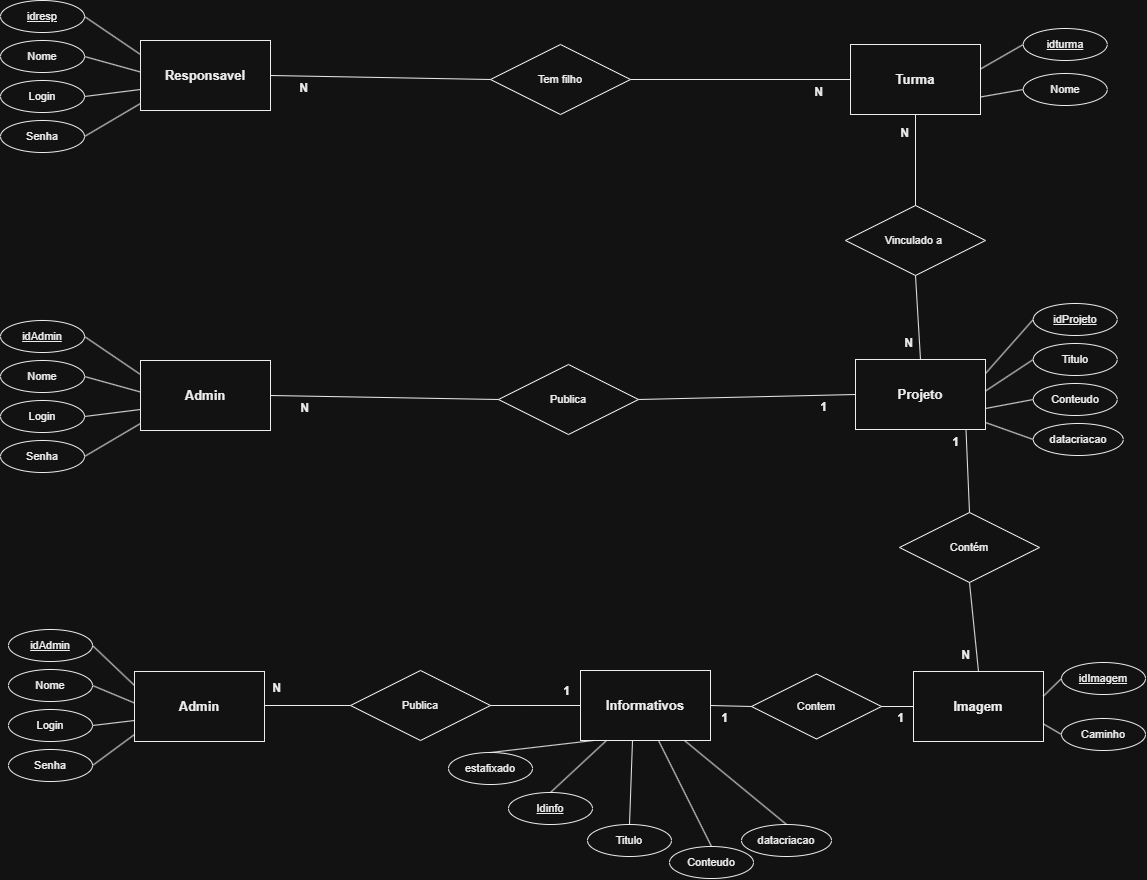

The diagram above was exported from draw.io. Its source (the exported page's mxGraphModel, read from the mxfile embedded in the PNG):
<mxGraphModel dx="1704" dy="925" grid="0" gridSize="10" guides="1" tooltips="1" connect="1" arrows="1" fold="1" page="1" pageScale="1" pageWidth="1200" pageHeight="1100" background="#ffffff" math="0" shadow="0">
  <root>
    <mxCell id="0" />
    <mxCell id="1" parent="0" />
    <mxCell id="cell_2" parent="1" style="rounded=0;whiteSpace=wrap;html=1;fillColor=#ffffff;strokeColor=#000000;fontColor=#000000;fontSize=13;fontStyle=1;" value="Responsavel" vertex="1">
      <mxGeometry height="70" width="130" x="180" y="110" as="geometry" />
    </mxCell>
    <mxCell id="cell_3" parent="1" style="rhombus;whiteSpace=wrap;html=1;fillColor=#ffffff;strokeColor=#000000;fontColor=#000000;fontSize=11;" value="Tem filho" vertex="1">
      <mxGeometry height="70" width="140" x="530" y="114" as="geometry" />
    </mxCell>
    <mxCell id="cell_4" parent="1" style="rounded=0;whiteSpace=wrap;html=1;fillColor=#ffffff;strokeColor=#000000;fontColor=#000000;fontSize=13;fontStyle=1;" value="Turma" vertex="1">
      <mxGeometry height="70" width="130" x="890" y="114" as="geometry" />
    </mxCell>
    <mxCell id="cell_5" parent="1" style="ellipse;whiteSpace=wrap;html=1;fillColor=#ffffff;strokeColor=#000000;fontColor=#000000;fontSize=11;" value="&lt;u&gt;idresp&lt;/u&gt;" vertex="1">
      <mxGeometry height="32" width="84" x="40" y="70" as="geometry" />
    </mxCell>
    <mxCell id="cell_6" parent="1" style="ellipse;whiteSpace=wrap;html=1;fillColor=#ffffff;strokeColor=#000000;fontColor=#000000;fontSize=11;" value="Nome" vertex="1">
      <mxGeometry height="32" width="84" x="40" y="110" as="geometry" />
    </mxCell>
    <mxCell id="cell_7" parent="1" style="ellipse;whiteSpace=wrap;html=1;fillColor=#ffffff;strokeColor=#000000;fontColor=#000000;fontSize=11;" value="Login" vertex="1">
      <mxGeometry height="32" width="84" x="40" y="150" as="geometry" />
    </mxCell>
    <mxCell id="cell_8" parent="1" style="ellipse;whiteSpace=wrap;html=1;fillColor=#ffffff;strokeColor=#000000;fontColor=#000000;fontSize=11;" value="Senha" vertex="1">
      <mxGeometry height="32" width="84" x="40" y="190" as="geometry" />
    </mxCell>
    <mxCell id="cell_9" edge="1" parent="1" source="cell_5" style="endArrow=none;html=1;rounded=0;strokeColor=#000000;exitX=1;exitY=0.5;exitDx=0;exitDy=0;entryX=0;entryY=0.2;entryDx=0;entryDy=0;" target="cell_2" value="">
      <mxGeometry relative="1" as="geometry" />
    </mxCell>
    <mxCell id="cell_10" edge="1" parent="1" source="cell_6" style="endArrow=none;html=1;rounded=0;strokeColor=#000000;exitX=1;exitY=0.5;exitDx=0;exitDy=0;entryX=0;entryY=0.45;entryDx=0;entryDy=0;" target="cell_2" value="">
      <mxGeometry relative="1" as="geometry" />
    </mxCell>
    <mxCell id="cell_11" edge="1" parent="1" source="cell_7" style="endArrow=none;html=1;rounded=0;strokeColor=#000000;exitX=1;exitY=0.5;exitDx=0;exitDy=0;entryX=0;entryY=0.7;entryDx=0;entryDy=0;" target="cell_2" value="">
      <mxGeometry relative="1" as="geometry" />
    </mxCell>
    <mxCell id="cell_12" edge="1" parent="1" source="cell_8" style="endArrow=none;html=1;rounded=0;strokeColor=#000000;exitX=1;exitY=0.5;exitDx=0;exitDy=0;entryX=0;entryY=0.9;entryDx=0;entryDy=0;" target="cell_2" value="">
      <mxGeometry relative="1" as="geometry" />
    </mxCell>
    <mxCell id="cell_13" edge="1" parent="1" source="cell_2" style="endArrow=none;html=1;rounded=0;strokeColor=#000000;exitX=1;exitY=0.5;exitDx=0;exitDy=0;entryX=0;entryY=0.5;entryDx=0;entryDy=0;" target="cell_3" value="">
      <mxGeometry relative="1" as="geometry" />
    </mxCell>
    <mxCell id="cell_14" connectable="0" parent="cell_13" style="edgeLabel;html=1;align=center;verticalAlign=middle;resizable=0;points=[];fontColor=#000000;fontSize=12;fontStyle=1;labelBackgroundColor=none;" value="N" vertex="1">
      <mxGeometry relative="1" x="-0.7" y="-12" as="geometry">
        <mxGeometry as="offset" />
      </mxGeometry>
    </mxCell>
    <mxCell id="cell_15" edge="1" parent="1" source="cell_3" style="endArrow=none;html=1;rounded=0;strokeColor=#000000;exitX=1;exitY=0.5;exitDx=0;exitDy=0;entryX=0;entryY=0.5;entryDx=0;entryDy=0;" target="cell_4" value="">
      <mxGeometry relative="1" as="geometry" />
    </mxCell>
    <mxCell id="cell_16" connectable="0" parent="cell_15" style="edgeLabel;html=1;align=center;verticalAlign=middle;resizable=0;points=[];fontColor=#000000;fontSize=12;fontStyle=1;labelBackgroundColor=none;" value="N" vertex="1">
      <mxGeometry relative="1" x="0.7" y="-12" as="geometry">
        <mxGeometry as="offset" />
      </mxGeometry>
    </mxCell>
    <mxCell id="cell_17" parent="1" style="ellipse;whiteSpace=wrap;html=1;fillColor=#ffffff;strokeColor=#000000;fontColor=#000000;fontSize=11;" value="&lt;u&gt;idturma&lt;/u&gt;" vertex="1">
      <mxGeometry height="32" width="84" x="1062.75" y="98" as="geometry" />
    </mxCell>
    <mxCell id="cell_18" parent="1" style="ellipse;whiteSpace=wrap;html=1;fillColor=#ffffff;strokeColor=#000000;fontColor=#000000;fontSize=11;" value="Nome" vertex="1">
      <mxGeometry height="32" width="84" x="1062.75" y="143" as="geometry" />
    </mxCell>
    <mxCell id="cell_19" edge="1" parent="1" source="cell_4" style="endArrow=none;html=1;rounded=0;strokeColor=#000000;exitX=1;exitY=0.35;exitDx=0;exitDy=0;entryX=0;entryY=0.5;entryDx=0;entryDy=0;" target="cell_17" value="">
      <mxGeometry relative="1" as="geometry" />
    </mxCell>
    <mxCell id="cell_20" edge="1" parent="1" source="cell_4" style="endArrow=none;html=1;rounded=0;strokeColor=#000000;exitX=1;exitY=0.75;exitDx=0;exitDy=0;entryX=0;entryY=0.5;entryDx=0;entryDy=0;" target="cell_18" value="">
      <mxGeometry relative="1" as="geometry" />
    </mxCell>
    <mxCell id="cell_21" parent="1" style="rounded=0;whiteSpace=wrap;html=1;fillColor=#ffffff;strokeColor=#000000;fontColor=#000000;fontSize=13;fontStyle=1;" value="Admin" vertex="1">
      <mxGeometry height="70" width="130" x="180" y="430" as="geometry" />
    </mxCell>
    <mxCell id="cell_22" parent="1" style="rhombus;whiteSpace=wrap;html=1;fillColor=#ffffff;strokeColor=#000000;fontColor=#000000;fontSize=11;" value="Publica" vertex="1">
      <mxGeometry height="70" width="140" x="538" y="434" as="geometry" />
    </mxCell>
    <mxCell id="cell_23" parent="1" style="rounded=0;whiteSpace=wrap;html=1;fillColor=#ffffff;strokeColor=#000000;fontColor=#000000;fontSize=13;fontStyle=1;" value="Projeto" vertex="1">
      <mxGeometry height="70" width="130" x="895" y="429" as="geometry" />
    </mxCell>
    <mxCell id="cell_24" parent="1" style="ellipse;whiteSpace=wrap;html=1;fillColor=#ffffff;strokeColor=#000000;fontColor=#000000;fontSize=11;" value="&lt;u&gt;idAdmin&lt;/u&gt;" vertex="1">
      <mxGeometry height="32" width="84" x="40" y="390" as="geometry" />
    </mxCell>
    <mxCell id="cell_25" parent="1" style="ellipse;whiteSpace=wrap;html=1;fillColor=#ffffff;strokeColor=#000000;fontColor=#000000;fontSize=11;" value="Nome" vertex="1">
      <mxGeometry height="32" width="84" x="40" y="430" as="geometry" />
    </mxCell>
    <mxCell id="cell_26" parent="1" style="ellipse;whiteSpace=wrap;html=1;fillColor=#ffffff;strokeColor=#000000;fontColor=#000000;fontSize=11;" value="Login" vertex="1">
      <mxGeometry height="32" width="84" x="40" y="470" as="geometry" />
    </mxCell>
    <mxCell id="cell_27" parent="1" style="ellipse;whiteSpace=wrap;html=1;fillColor=#ffffff;strokeColor=#000000;fontColor=#000000;fontSize=11;" value="Senha" vertex="1">
      <mxGeometry height="32" width="84" x="40" y="510" as="geometry" />
    </mxCell>
    <mxCell id="cell_28" edge="1" parent="1" source="cell_24" style="endArrow=none;html=1;rounded=0;strokeColor=#000000;exitX=1;exitY=0.5;exitDx=0;exitDy=0;entryX=0;entryY=0.2;entryDx=0;entryDy=0;" target="cell_21" value="">
      <mxGeometry relative="1" as="geometry" />
    </mxCell>
    <mxCell id="cell_29" edge="1" parent="1" source="cell_25" style="endArrow=none;html=1;rounded=0;strokeColor=#000000;exitX=1;exitY=0.5;exitDx=0;exitDy=0;entryX=0;entryY=0.45;entryDx=0;entryDy=0;" target="cell_21" value="">
      <mxGeometry relative="1" as="geometry" />
    </mxCell>
    <mxCell id="cell_30" edge="1" parent="1" source="cell_26" style="endArrow=none;html=1;rounded=0;strokeColor=#000000;exitX=1;exitY=0.5;exitDx=0;exitDy=0;entryX=0;entryY=0.7;entryDx=0;entryDy=0;" target="cell_21" value="">
      <mxGeometry relative="1" as="geometry" />
    </mxCell>
    <mxCell id="cell_31" edge="1" parent="1" source="cell_27" style="endArrow=none;html=1;rounded=0;strokeColor=#000000;exitX=1;exitY=0.5;exitDx=0;exitDy=0;entryX=0;entryY=0.9;entryDx=0;entryDy=0;" target="cell_21" value="">
      <mxGeometry relative="1" as="geometry" />
    </mxCell>
    <mxCell id="cell_32" edge="1" parent="1" source="cell_21" style="endArrow=none;html=1;rounded=0;strokeColor=#000000;exitX=1;exitY=0.5;exitDx=0;exitDy=0;entryX=0;entryY=0.5;entryDx=0;entryDy=0;" target="cell_22" value="">
      <mxGeometry relative="1" as="geometry" />
    </mxCell>
    <mxCell id="cell_33" connectable="0" parent="cell_32" style="edgeLabel;html=1;align=center;verticalAlign=middle;resizable=0;points=[];fontColor=#000000;fontSize=12;fontStyle=1;labelBackgroundColor=none;" value="N" vertex="1">
      <mxGeometry relative="1" x="-0.7" y="-12" as="geometry">
        <mxGeometry as="offset" />
      </mxGeometry>
    </mxCell>
    <mxCell id="cell_34" edge="1" parent="1" source="cell_22" style="endArrow=none;html=1;rounded=0;strokeColor=#000000;exitX=1;exitY=0.5;exitDx=0;exitDy=0;entryX=0;entryY=0.5;entryDx=0;entryDy=0;" target="cell_23" value="">
      <mxGeometry relative="1" as="geometry" />
    </mxCell>
    <mxCell id="cell_35" connectable="0" parent="cell_34" style="edgeLabel;html=1;align=center;verticalAlign=middle;resizable=0;points=[];fontColor=#000000;fontSize=12;fontStyle=1;labelBackgroundColor=none;" value="1" vertex="1">
      <mxGeometry relative="1" x="0.7" y="-12" as="geometry">
        <mxGeometry as="offset" />
      </mxGeometry>
    </mxCell>
    <mxCell id="cell_36" parent="1" style="rhombus;whiteSpace=wrap;html=1;fillColor=#ffffff;strokeColor=#000000;fontColor=#000000;fontSize=11;" value="Vinculado a&amp;nbsp;" vertex="1">
      <mxGeometry height="70" width="140" x="885" y="275" as="geometry" />
    </mxCell>
    <mxCell id="cell_37" edge="1" parent="1" source="cell_4" style="endArrow=none;html=1;rounded=0;strokeColor=#000000;exitX=0.5;exitY=1;exitDx=0;exitDy=0;entryX=0.5;entryY=0;entryDx=0;entryDy=0;" target="cell_36" value="">
      <mxGeometry relative="1" as="geometry" />
    </mxCell>
    <mxCell id="cell_38" connectable="0" parent="cell_37" style="edgeLabel;html=1;align=center;verticalAlign=middle;resizable=0;points=[];fontColor=#000000;fontSize=12;fontStyle=1;labelBackgroundColor=none;" value="N" vertex="1">
      <mxGeometry relative="1" x="-0.6" y="-12" as="geometry">
        <mxGeometry as="offset" />
      </mxGeometry>
    </mxCell>
    <mxCell id="cell_39" edge="1" parent="1" source="cell_36" style="endArrow=none;html=1;rounded=0;strokeColor=#000000;exitX=0.5;exitY=1;exitDx=0;exitDy=0;entryX=0.5;entryY=0;entryDx=0;entryDy=0;" target="cell_23" value="">
      <mxGeometry relative="1" as="geometry" />
    </mxCell>
    <mxCell id="cell_40" connectable="0" parent="cell_39" style="edgeLabel;html=1;align=center;verticalAlign=middle;resizable=0;points=[];fontColor=#000000;fontSize=12;fontStyle=1;labelBackgroundColor=none;" value="N" vertex="1">
      <mxGeometry relative="1" x="0.6" y="-12" as="geometry">
        <mxGeometry as="offset" />
      </mxGeometry>
    </mxCell>
    <mxCell id="cell_41" parent="1" style="ellipse;whiteSpace=wrap;html=1;fillColor=#ffffff;strokeColor=#000000;fontColor=#000000;fontSize=11;" value="&lt;u&gt;idProjeto&lt;/u&gt;" vertex="1">
      <mxGeometry height="32" width="84" x="1072.75" y="373" as="geometry" />
    </mxCell>
    <mxCell id="cell_42" parent="1" style="ellipse;whiteSpace=wrap;html=1;fillColor=#ffffff;strokeColor=#000000;fontColor=#000000;fontSize=11;" value="Titulo" vertex="1">
      <mxGeometry height="32" width="84" x="1072.75" y="413" as="geometry" />
    </mxCell>
    <mxCell id="cell_43" parent="1" style="ellipse;whiteSpace=wrap;html=1;fillColor=#ffffff;strokeColor=#000000;fontColor=#000000;fontSize=11;" value="Conteudo" vertex="1">
      <mxGeometry height="32" width="84" x="1072.75" y="453" as="geometry" />
    </mxCell>
    <mxCell id="cell_44" parent="1" style="ellipse;whiteSpace=wrap;html=1;fillColor=#ffffff;strokeColor=#000000;fontColor=#000000;fontSize=11;" value="datacriacao" vertex="1">
      <mxGeometry height="32" width="90" x="1072.75" y="493" as="geometry" />
    </mxCell>
    <mxCell id="cell_45" edge="1" parent="1" source="cell_23" style="endArrow=none;html=1;rounded=0;strokeColor=#000000;exitX=1;exitY=0.2;exitDx=0;exitDy=0;entryX=0;entryY=0.5;entryDx=0;entryDy=0;" target="cell_41" value="">
      <mxGeometry relative="1" as="geometry" />
    </mxCell>
    <mxCell id="cell_46" edge="1" parent="1" source="cell_23" style="endArrow=none;html=1;rounded=0;strokeColor=#000000;exitX=1;exitY=0.45;exitDx=0;exitDy=0;entryX=0;entryY=0.5;entryDx=0;entryDy=0;" target="cell_42" value="">
      <mxGeometry relative="1" as="geometry" />
    </mxCell>
    <mxCell id="cell_47" edge="1" parent="1" source="cell_23" style="endArrow=none;html=1;rounded=0;strokeColor=#000000;exitX=1;exitY=0.7;exitDx=0;exitDy=0;entryX=0;entryY=0.5;entryDx=0;entryDy=0;" target="cell_43" value="">
      <mxGeometry relative="1" as="geometry" />
    </mxCell>
    <mxCell id="cell_48" edge="1" parent="1" source="cell_23" style="endArrow=none;html=1;rounded=0;strokeColor=#000000;exitX=1;exitY=0.9;exitDx=0;exitDy=0;entryX=0;entryY=0.5;entryDx=0;entryDy=0;" target="cell_44" value="">
      <mxGeometry relative="1" as="geometry" />
    </mxCell>
    <mxCell id="cell_49" parent="1" style="rhombus;whiteSpace=wrap;html=1;fillColor=#ffffff;strokeColor=#000000;fontColor=#000000;fontSize=11;" value="Contém" vertex="1">
      <mxGeometry height="70" width="140" x="939" y="582" as="geometry" />
    </mxCell>
    <mxCell id="cell_50" parent="1" style="rounded=0;whiteSpace=wrap;html=1;fillColor=#ffffff;strokeColor=#000000;fontColor=#000000;fontSize=13;fontStyle=1;" value="Imagem" vertex="1">
      <mxGeometry height="70" width="130" x="953" y="741" as="geometry" />
    </mxCell>
    <mxCell id="cell_51" parent="1" style="ellipse;whiteSpace=wrap;html=1;fillColor=#ffffff;strokeColor=#000000;fontColor=#000000;fontSize=11;" value="&lt;u&gt;idImagem&lt;/u&gt;" vertex="1">
      <mxGeometry height="32" width="84" x="1101" y="732" as="geometry" />
    </mxCell>
    <mxCell id="cell_52" parent="1" style="ellipse;whiteSpace=wrap;html=1;fillColor=#ffffff;strokeColor=#000000;fontColor=#000000;fontSize=11;" value="Caminho" vertex="1">
      <mxGeometry height="32" width="84" x="1101" y="788" as="geometry" />
    </mxCell>
    <mxCell id="cell_53" edge="1" parent="1" source="cell_23" style="endArrow=none;html=1;rounded=0;strokeColor=#000000;exitX=0.85;exitY=1;exitDx=0;exitDy=0;entryX=0.5;entryY=0;entryDx=0;entryDy=0;" target="cell_49" value="">
      <mxGeometry relative="1" as="geometry">
        <Array as="points" />
      </mxGeometry>
    </mxCell>
    <mxCell id="cell_54" connectable="0" parent="cell_53" style="edgeLabel;html=1;align=center;verticalAlign=middle;resizable=0;points=[];fontColor=#000000;fontSize=12;fontStyle=1;labelBackgroundColor=none;" value="1" vertex="1">
      <mxGeometry relative="1" x="-0.7" y="-12" as="geometry">
        <mxGeometry as="offset" />
      </mxGeometry>
    </mxCell>
    <mxCell id="cell_55" edge="1" parent="1" source="cell_49" style="endArrow=none;html=1;rounded=0;strokeColor=#000000;exitX=0.5;exitY=1;exitDx=0;exitDy=0;entryX=0.5;entryY=0;entryDx=0;entryDy=0;" target="cell_50" value="">
      <mxGeometry relative="1" as="geometry" />
    </mxCell>
    <mxCell id="cell_56" connectable="0" parent="cell_55" style="edgeLabel;html=1;align=center;verticalAlign=middle;resizable=0;points=[];fontColor=#000000;fontSize=12;fontStyle=1;labelBackgroundColor=none;" value="N" vertex="1">
      <mxGeometry relative="1" x="0.6" y="-12" as="geometry">
        <mxGeometry as="offset" />
      </mxGeometry>
    </mxCell>
    <mxCell id="cell_57" edge="1" parent="1" source="cell_50" style="endArrow=none;html=1;rounded=0;strokeColor=#000000;exitX=1;exitY=0.35;exitDx=0;exitDy=0;entryX=0;entryY=0.5;entryDx=0;entryDy=0;" target="cell_51" value="">
      <mxGeometry relative="1" as="geometry" />
    </mxCell>
    <mxCell id="cell_58" edge="1" parent="1" source="cell_50" style="endArrow=none;html=1;rounded=0;strokeColor=#000000;exitX=1;exitY=0.75;exitDx=0;exitDy=0;entryX=0;entryY=0.5;entryDx=0;entryDy=0;" target="cell_52" value="">
      <mxGeometry relative="1" as="geometry" />
    </mxCell>
    <mxCell id="cell_59" parent="1" style="rhombus;whiteSpace=wrap;html=1;fillColor=#ffffff;strokeColor=#000000;fontColor=#000000;fontSize=11;" value="Publica" vertex="1">
      <mxGeometry height="70" width="140" x="390" y="740" as="geometry" />
    </mxCell>
    <mxCell id="cell_60" parent="1" style="rounded=0;whiteSpace=wrap;html=1;fillColor=#ffffff;strokeColor=#000000;fontColor=#000000;fontSize=13;fontStyle=1;" value="Informativos" vertex="1">
      <mxGeometry height="70" width="130" x="620" y="740" as="geometry" />
    </mxCell>
    <mxCell id="cell_61" edge="1" parent="1" style="endArrow=none;html=1;rounded=0;strokeColor=#000000;entryX=0;entryY=0.5;entryDx=0;entryDy=0;" target="cell_59" value="">
      <mxGeometry relative="1" x="-0.1798" as="geometry">
        <Array as="points" />
        <mxPoint x="241.75" y="775" as="sourcePoint" />
      </mxGeometry>
    </mxCell>
    <mxCell id="cell_62" connectable="0" parent="cell_61" style="edgeLabel;html=1;align=center;verticalAlign=middle;resizable=0;points=[];fontColor=#000000;fontSize=12;fontStyle=1;labelBackgroundColor=none;" value="N" vertex="1">
      <mxGeometry relative="1" x="-0.7979" y="-12" as="geometry">
        <mxGeometry x="59" y="-29" as="offset" />
      </mxGeometry>
    </mxCell>
    <mxCell id="cell_63" edge="1" parent="1" source="cell_59" style="endArrow=none;html=1;rounded=0;strokeColor=#000000;exitX=1;exitY=0.5;exitDx=0;exitDy=0;entryX=0;entryY=0.5;entryDx=0;entryDy=0;" target="cell_60" value="">
      <mxGeometry relative="1" as="geometry" />
    </mxCell>
    <mxCell id="cell_64" connectable="0" parent="cell_63" style="edgeLabel;html=1;align=center;verticalAlign=middle;resizable=0;points=[];fontColor=#000000;fontSize=12;fontStyle=1;labelBackgroundColor=none;" value="1" vertex="1">
      <mxGeometry relative="1" x="0.7" y="-12" as="geometry">
        <mxGeometry x="-2" y="-27" as="offset" />
      </mxGeometry>
    </mxCell>
    <mxCell id="cell_65" parent="1" style="rhombus;whiteSpace=wrap;html=1;fillColor=#ffffff;strokeColor=#000000;fontColor=#000000;fontSize=11;" value="Contem" vertex="1">
      <mxGeometry height="65" width="130" x="791" y="743.5" as="geometry" />
    </mxCell>
    <mxCell id="cell_66" edge="1" parent="1" source="cell_60" style="endArrow=none;html=1;rounded=0;strokeColor=#000000;entryX=0;entryY=0.5;entryDx=0;entryDy=0;exitX=1;exitY=0.5;exitDx=0;exitDy=0;" target="cell_65" value="">
      <mxGeometry relative="1" x="0.5337" as="geometry">
        <Array as="points" />
        <mxPoint x="754.14" y="773.53" as="sourcePoint" />
      </mxGeometry>
    </mxCell>
    <mxCell id="cell_67" connectable="0" parent="cell_66" style="edgeLabel;html=1;align=center;verticalAlign=middle;resizable=0;points=[];fontColor=#000000;fontSize=12;fontStyle=1;labelBackgroundColor=none;" value="1" vertex="1">
      <mxGeometry relative="1" x="0.2471" y="-12" as="geometry">
        <mxGeometry x="-12" as="offset" />
      </mxGeometry>
    </mxCell>
    <mxCell id="cell_68" edge="1" parent="1" source="cell_65" style="endArrow=none;html=1;rounded=0;strokeColor=#000000;exitX=1;exitY=0.5;exitDx=0;exitDy=0;entryX=0;entryY=0.5;entryDx=0;entryDy=0;" target="cell_50" value="">
      <mxGeometry relative="1" as="geometry">
        <Array as="points" />
      </mxGeometry>
    </mxCell>
    <mxCell id="cell_69" connectable="0" parent="cell_68" style="edgeLabel;html=1;align=center;verticalAlign=middle;resizable=0;points=[];fontColor=#000000;fontSize=12;fontStyle=1;labelBackgroundColor=none;" value="1" vertex="1">
      <mxGeometry relative="1" x="0.6" y="-12" as="geometry">
        <mxGeometry x="-8" y="-1" as="offset" />
      </mxGeometry>
    </mxCell>
    <mxCell id="cell_70" parent="1" style="ellipse;whiteSpace=wrap;html=1;fillColor=#ffffff;strokeColor=#000000;fontColor=#000000;fontSize=11;" value="&lt;u&gt;Idinfo&lt;/u&gt;" vertex="1">
      <mxGeometry height="32" width="84" x="548" y="862" as="geometry" />
    </mxCell>
    <mxCell id="cell_71" parent="1" style="ellipse;whiteSpace=wrap;html=1;fillColor=#ffffff;strokeColor=#000000;fontColor=#000000;fontSize=11;" value="Titulo" vertex="1">
      <mxGeometry height="32" width="84" x="627" y="894" as="geometry" />
    </mxCell>
    <mxCell id="cell_72" parent="1" style="ellipse;whiteSpace=wrap;html=1;fillColor=#ffffff;strokeColor=#000000;fontColor=#000000;fontSize=11;" value="Conteudo" vertex="1">
      <mxGeometry height="32" width="84" x="709" y="916" as="geometry" />
    </mxCell>
    <mxCell id="cell_73" parent="1" style="ellipse;whiteSpace=wrap;html=1;fillColor=#ffffff;strokeColor=#000000;fontColor=#000000;fontSize=11;" value="datacriacao" vertex="1">
      <mxGeometry height="32" width="90" x="781" y="894" as="geometry" />
    </mxCell>
    <mxCell id="cell_74" parent="1" style="ellipse;whiteSpace=wrap;html=1;fillColor=#ffffff;strokeColor=#000000;fontColor=#000000;fontSize=11;" value="estafixado" vertex="1">
      <mxGeometry height="32" width="84" x="488" y="822" as="geometry" />
    </mxCell>
    <mxCell id="cell_75" edge="1" parent="1" source="cell_60" style="endArrow=none;html=1;rounded=0;strokeColor=#000000;exitX=0.2;exitY=1;exitDx=0;exitDy=0;entryX=0.5;entryY=0;entryDx=0;entryDy=0;" target="cell_70" value="">
      <mxGeometry relative="1" as="geometry" />
    </mxCell>
    <mxCell id="cell_76" edge="1" parent="1" source="cell_60" style="endArrow=none;html=1;rounded=0;strokeColor=#000000;exitX=0.4;exitY=1;exitDx=0;exitDy=0;entryX=0.5;entryY=0;entryDx=0;entryDy=0;" target="cell_71" value="">
      <mxGeometry relative="1" as="geometry" />
    </mxCell>
    <mxCell id="cell_77" edge="1" parent="1" source="cell_60" style="endArrow=none;html=1;rounded=0;strokeColor=#000000;exitX=0.6;exitY=1;exitDx=0;exitDy=0;entryX=0.5;entryY=0;entryDx=0;entryDy=0;" target="cell_72" value="">
      <mxGeometry relative="1" as="geometry" />
    </mxCell>
    <mxCell id="cell_78" edge="1" parent="1" source="cell_60" style="endArrow=none;html=1;rounded=0;strokeColor=#000000;exitX=0.8;exitY=1;exitDx=0;exitDy=0;entryX=0.5;entryY=0;entryDx=0;entryDy=0;" target="cell_73" value="">
      <mxGeometry relative="1" as="geometry" />
    </mxCell>
    <mxCell id="cell_79" edge="1" parent="1" source="cell_60" style="endArrow=none;html=1;rounded=0;strokeColor=#000000;exitX=0.1;exitY=1;exitDx=0;exitDy=0;entryX=0.5;entryY=0;entryDx=0;entryDy=0;" target="cell_74" value="">
      <mxGeometry relative="1" as="geometry" />
    </mxCell>
    <mxCell id="Aka1nPLOYOq2PZpBaiP9-1" parent="1" style="rounded=0;whiteSpace=wrap;html=1;fillColor=#ffffff;strokeColor=#000000;fontColor=#000000;fontSize=13;fontStyle=1;" value="Admin" vertex="1">
      <mxGeometry height="70" width="130" x="174" y="741" as="geometry" />
    </mxCell>
    <mxCell id="Aka1nPLOYOq2PZpBaiP9-2" parent="1" style="ellipse;whiteSpace=wrap;html=1;fillColor=#ffffff;strokeColor=#000000;fontColor=#000000;fontSize=11;" value="&lt;u&gt;idAdmin&lt;/u&gt;" vertex="1">
      <mxGeometry height="32" width="84" x="48" y="699" as="geometry" />
    </mxCell>
    <mxCell id="Aka1nPLOYOq2PZpBaiP9-3" parent="1" style="ellipse;whiteSpace=wrap;html=1;fillColor=#ffffff;strokeColor=#000000;fontColor=#000000;fontSize=11;" value="Nome" vertex="1">
      <mxGeometry height="32" width="84" x="48" y="739" as="geometry" />
    </mxCell>
    <mxCell id="Aka1nPLOYOq2PZpBaiP9-4" parent="1" style="ellipse;whiteSpace=wrap;html=1;fillColor=#ffffff;strokeColor=#000000;fontColor=#000000;fontSize=11;" value="Login" vertex="1">
      <mxGeometry height="32" width="84" x="48" y="779" as="geometry" />
    </mxCell>
    <mxCell id="Aka1nPLOYOq2PZpBaiP9-5" parent="1" style="ellipse;whiteSpace=wrap;html=1;fillColor=#ffffff;strokeColor=#000000;fontColor=#000000;fontSize=11;" value="Senha" vertex="1">
      <mxGeometry height="32" width="84" x="48" y="819" as="geometry" />
    </mxCell>
    <mxCell id="Aka1nPLOYOq2PZpBaiP9-6" edge="1" parent="1" source="Aka1nPLOYOq2PZpBaiP9-2" style="endArrow=none;html=1;rounded=0;strokeColor=#000000;exitX=1;exitY=0.5;exitDx=0;exitDy=0;entryX=0;entryY=0.2;entryDx=0;entryDy=0;" target="Aka1nPLOYOq2PZpBaiP9-1" value="">
      <mxGeometry relative="1" as="geometry" />
    </mxCell>
    <mxCell id="Aka1nPLOYOq2PZpBaiP9-7" edge="1" parent="1" source="Aka1nPLOYOq2PZpBaiP9-3" style="endArrow=none;html=1;rounded=0;strokeColor=#000000;exitX=1;exitY=0.5;exitDx=0;exitDy=0;entryX=0;entryY=0.45;entryDx=0;entryDy=0;" target="Aka1nPLOYOq2PZpBaiP9-1" value="">
      <mxGeometry relative="1" as="geometry" />
    </mxCell>
    <mxCell id="Aka1nPLOYOq2PZpBaiP9-8" edge="1" parent="1" source="Aka1nPLOYOq2PZpBaiP9-4" style="endArrow=none;html=1;rounded=0;strokeColor=#000000;exitX=1;exitY=0.5;exitDx=0;exitDy=0;entryX=0;entryY=0.7;entryDx=0;entryDy=0;" target="Aka1nPLOYOq2PZpBaiP9-1" value="">
      <mxGeometry relative="1" as="geometry" />
    </mxCell>
    <mxCell id="Aka1nPLOYOq2PZpBaiP9-9" edge="1" parent="1" source="Aka1nPLOYOq2PZpBaiP9-5" style="endArrow=none;html=1;rounded=0;strokeColor=#000000;exitX=1;exitY=0.5;exitDx=0;exitDy=0;entryX=0;entryY=0.9;entryDx=0;entryDy=0;" target="Aka1nPLOYOq2PZpBaiP9-1" value="">
      <mxGeometry relative="1" as="geometry" />
    </mxCell>
  </root>
</mxGraphModel>